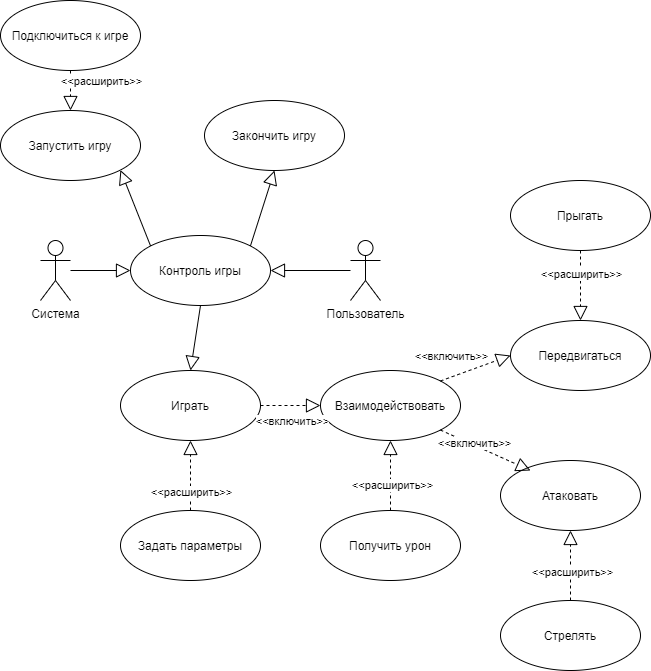

The diagram above was exported from draw.io. Its source (the exported page's mxGraphModel, read from the mxfile embedded in the PNG):
<mxGraphModel dx="1064" dy="822" grid="1" gridSize="10" guides="1" tooltips="1" connect="1" arrows="1" fold="1" page="1" pageScale="1" pageWidth="827" pageHeight="1169" math="0" shadow="0">
  <root>
    <mxCell id="0" />
    <mxCell id="1" parent="0" />
    <mxCell id="6Z2BdFZkXRYZVK50CoL--1" value="Пользователь" style="shape=umlActor;verticalLabelPosition=bottom;verticalAlign=top;html=1;" parent="1" vertex="1">
      <mxGeometry x="420" y="250" width="30" height="60" as="geometry" />
    </mxCell>
    <mxCell id="6Z2BdFZkXRYZVK50CoL--3" value="Атаковать" style="ellipse;whiteSpace=wrap;html=1;" parent="1" vertex="1">
      <mxGeometry x="570" y="470" width="140" height="70" as="geometry" />
    </mxCell>
    <mxCell id="6Z2BdFZkXRYZVK50CoL--4" value="Получить урон" style="ellipse;whiteSpace=wrap;html=1;" parent="1" vertex="1">
      <mxGeometry x="390" y="520" width="140" height="70" as="geometry" />
    </mxCell>
    <mxCell id="6Z2BdFZkXRYZVK50CoL--5" value="Задать параметры" style="ellipse;whiteSpace=wrap;html=1;" parent="1" vertex="1">
      <mxGeometry x="190" y="520" width="140" height="70" as="geometry" />
    </mxCell>
    <mxCell id="6Z2BdFZkXRYZVK50CoL--6" value="Закончить игру" style="ellipse;whiteSpace=wrap;html=1;" parent="1" vertex="1">
      <mxGeometry x="274" y="110" width="140" height="70" as="geometry" />
    </mxCell>
    <mxCell id="6Z2BdFZkXRYZVK50CoL--7" value="Играть" style="ellipse;whiteSpace=wrap;html=1;" parent="1" vertex="1">
      <mxGeometry x="190" y="380" width="140" height="70" as="geometry" />
    </mxCell>
    <mxCell id="6Z2BdFZkXRYZVK50CoL--8" value="Передвигаться" style="ellipse;whiteSpace=wrap;html=1;" parent="1" vertex="1">
      <mxGeometry x="580" y="330" width="140" height="70" as="geometry" />
    </mxCell>
    <mxCell id="6Z2BdFZkXRYZVK50CoL--9" value="Взаимодействовать" style="ellipse;whiteSpace=wrap;html=1;" parent="1" vertex="1">
      <mxGeometry x="390" y="380" width="140" height="70" as="geometry" />
    </mxCell>
    <mxCell id="6Z2BdFZkXRYZVK50CoL--10" value="Стрелять" style="ellipse;whiteSpace=wrap;html=1;" parent="1" vertex="1">
      <mxGeometry x="570" y="610" width="140" height="70" as="geometry" />
    </mxCell>
    <mxCell id="6Z2BdFZkXRYZVK50CoL--11" value="Прыгать" style="ellipse;whiteSpace=wrap;html=1;" parent="1" vertex="1">
      <mxGeometry x="580" y="190" width="140" height="70" as="geometry" />
    </mxCell>
    <mxCell id="6Z2BdFZkXRYZVK50CoL--12" value="" style="endArrow=block;dashed=1;endFill=0;endSize=12;html=1;entryX=0.214;entryY=0.143;entryDx=0;entryDy=0;entryPerimeter=0;exitX=1;exitY=1;exitDx=0;exitDy=0;" parent="1" source="6Z2BdFZkXRYZVK50CoL--9" target="6Z2BdFZkXRYZVK50CoL--3" edge="1">
      <mxGeometry width="160" relative="1" as="geometry">
        <mxPoint x="220" y="80" as="sourcePoint" />
        <mxPoint x="390" y="80" as="targetPoint" />
      </mxGeometry>
    </mxCell>
    <mxCell id="6Z2BdFZkXRYZVK50CoL--27" value="&amp;lt;&amp;lt;включить&amp;gt;&amp;gt;" style="edgeLabel;html=1;align=center;verticalAlign=middle;resizable=0;points=[];" parent="6Z2BdFZkXRYZVK50CoL--12" vertex="1" connectable="0">
      <mxGeometry x="-0.2859" y="2" relative="1" as="geometry">
        <mxPoint as="offset" />
      </mxGeometry>
    </mxCell>
    <mxCell id="6Z2BdFZkXRYZVK50CoL--13" value="" style="endArrow=block;dashed=1;endFill=0;endSize=12;html=1;entryX=0.5;entryY=1;entryDx=0;entryDy=0;exitX=0.5;exitY=0;exitDx=0;exitDy=0;" parent="1" source="6Z2BdFZkXRYZVK50CoL--4" target="6Z2BdFZkXRYZVK50CoL--9" edge="1">
      <mxGeometry width="160" relative="1" as="geometry">
        <mxPoint x="230" y="90" as="sourcePoint" />
        <mxPoint x="400" y="90" as="targetPoint" />
      </mxGeometry>
    </mxCell>
    <mxCell id="6Z2BdFZkXRYZVK50CoL--23" value="&amp;lt;&amp;lt;расширить&amp;gt;&amp;gt;" style="edgeLabel;html=1;align=center;verticalAlign=middle;resizable=0;points=[];" parent="6Z2BdFZkXRYZVK50CoL--13" vertex="1" connectable="0">
      <mxGeometry x="-0.2621" y="-1" relative="1" as="geometry">
        <mxPoint as="offset" />
      </mxGeometry>
    </mxCell>
    <mxCell id="6Z2BdFZkXRYZVK50CoL--14" value="" style="endArrow=block;dashed=1;endFill=0;endSize=12;html=1;entryX=0;entryY=0.5;entryDx=0;entryDy=0;exitX=1;exitY=0.5;exitDx=0;exitDy=0;" parent="1" source="6Z2BdFZkXRYZVK50CoL--7" target="6Z2BdFZkXRYZVK50CoL--9" edge="1">
      <mxGeometry width="160" relative="1" as="geometry">
        <mxPoint x="320" y="100" as="sourcePoint" />
        <mxPoint x="490" y="100" as="targetPoint" />
      </mxGeometry>
    </mxCell>
    <mxCell id="6Z2BdFZkXRYZVK50CoL--26" value="&amp;lt;&amp;lt;включить&amp;gt;&amp;gt;" style="edgeLabel;html=1;align=center;verticalAlign=middle;resizable=0;points=[];" parent="6Z2BdFZkXRYZVK50CoL--14" vertex="1" connectable="0">
      <mxGeometry x="-0.4593" y="-1" relative="1" as="geometry">
        <mxPoint x="15" y="14" as="offset" />
      </mxGeometry>
    </mxCell>
    <mxCell id="6Z2BdFZkXRYZVK50CoL--15" value="" style="endArrow=block;dashed=1;endFill=0;endSize=12;html=1;exitX=0.5;exitY=0;exitDx=0;exitDy=0;entryX=0.5;entryY=1;entryDx=0;entryDy=0;" parent="1" source="6Z2BdFZkXRYZVK50CoL--5" target="6Z2BdFZkXRYZVK50CoL--7" edge="1">
      <mxGeometry width="160" relative="1" as="geometry">
        <mxPoint x="330" y="110" as="sourcePoint" />
        <mxPoint x="500" y="110" as="targetPoint" />
      </mxGeometry>
    </mxCell>
    <mxCell id="6Z2BdFZkXRYZVK50CoL--22" value="&amp;lt;&amp;lt;расширить&amp;gt;&amp;gt;" style="edgeLabel;html=1;align=center;verticalAlign=middle;resizable=0;points=[];" parent="6Z2BdFZkXRYZVK50CoL--15" vertex="1" connectable="0">
      <mxGeometry x="-0.4552" relative="1" as="geometry">
        <mxPoint as="offset" />
      </mxGeometry>
    </mxCell>
    <mxCell id="6Z2BdFZkXRYZVK50CoL--16" value="" style="endArrow=block;dashed=1;endFill=0;endSize=12;html=1;entryX=0.5;entryY=0;entryDx=0;entryDy=0;exitX=0.5;exitY=1;exitDx=0;exitDy=0;" parent="1" source="6Z2BdFZkXRYZVK50CoL--11" target="6Z2BdFZkXRYZVK50CoL--8" edge="1">
      <mxGeometry width="160" relative="1" as="geometry">
        <mxPoint x="230" y="90" as="sourcePoint" />
        <mxPoint x="400" y="90" as="targetPoint" />
      </mxGeometry>
    </mxCell>
    <mxCell id="6Z2BdFZkXRYZVK50CoL--25" value="&amp;lt;&amp;lt;расширить&amp;gt;&amp;gt;" style="edgeLabel;html=1;align=center;verticalAlign=middle;resizable=0;points=[];" parent="6Z2BdFZkXRYZVK50CoL--16" vertex="1" connectable="0">
      <mxGeometry x="-0.3155" relative="1" as="geometry">
        <mxPoint as="offset" />
      </mxGeometry>
    </mxCell>
    <mxCell id="6Z2BdFZkXRYZVK50CoL--17" value="" style="endArrow=block;dashed=1;endFill=0;endSize=12;html=1;entryX=0;entryY=0.5;entryDx=0;entryDy=0;exitX=1;exitY=0;exitDx=0;exitDy=0;" parent="1" source="6Z2BdFZkXRYZVK50CoL--9" target="6Z2BdFZkXRYZVK50CoL--8" edge="1">
      <mxGeometry width="160" relative="1" as="geometry">
        <mxPoint x="500" y="365" as="sourcePoint" />
        <mxPoint x="570" y="350" as="targetPoint" />
      </mxGeometry>
    </mxCell>
    <mxCell id="6Z2BdFZkXRYZVK50CoL--28" value="&amp;lt;&amp;lt;включить&amp;gt;&amp;gt;" style="edgeLabel;html=1;align=center;verticalAlign=middle;resizable=0;points=[];" parent="6Z2BdFZkXRYZVK50CoL--17" vertex="1" connectable="0">
      <mxGeometry x="-0.4028" y="2" relative="1" as="geometry">
        <mxPoint x="-9.530000000000001" y="-15.950000000000001" as="offset" />
      </mxGeometry>
    </mxCell>
    <mxCell id="6Z2BdFZkXRYZVK50CoL--18" value="" style="endArrow=block;dashed=1;endFill=0;endSize=12;html=1;entryX=0.5;entryY=1;entryDx=0;entryDy=0;exitX=0.5;exitY=0;exitDx=0;exitDy=0;" parent="1" source="6Z2BdFZkXRYZVK50CoL--10" target="6Z2BdFZkXRYZVK50CoL--3" edge="1">
      <mxGeometry width="160" relative="1" as="geometry">
        <mxPoint x="519.9187067409407" y="449.5363134828351" as="sourcePoint" />
        <mxPoint x="619.9599999999998" y="540.0099999999998" as="targetPoint" />
      </mxGeometry>
    </mxCell>
    <mxCell id="6Z2BdFZkXRYZVK50CoL--24" value="&amp;lt;&amp;lt;расширить&amp;gt;&amp;gt;" style="edgeLabel;html=1;align=center;verticalAlign=middle;resizable=0;points=[];" parent="6Z2BdFZkXRYZVK50CoL--18" vertex="1" connectable="0">
      <mxGeometry x="-0.1931" y="-1" relative="1" as="geometry">
        <mxPoint as="offset" />
      </mxGeometry>
    </mxCell>
    <mxCell id="6Z2BdFZkXRYZVK50CoL--19" value="" style="endArrow=block;endFill=0;endSize=12;html=1;" parent="1" source="6Z2BdFZkXRYZVK50CoL--1" target="mAesGsCtJpmfmmIDtdgS-6" edge="1">
      <mxGeometry width="160" relative="1" as="geometry">
        <mxPoint x="740" y="709.9999999999998" as="sourcePoint" />
        <mxPoint x="740" y="669.9999999999998" as="targetPoint" />
      </mxGeometry>
    </mxCell>
    <mxCell id="6Z2BdFZkXRYZVK50CoL--20" value="" style="endArrow=block;endFill=0;endSize=12;html=1;exitX=1;exitY=0;exitDx=0;exitDy=0;entryX=0.5;entryY=1;entryDx=0;entryDy=0;" parent="1" source="mAesGsCtJpmfmmIDtdgS-6" target="6Z2BdFZkXRYZVK50CoL--6" edge="1">
      <mxGeometry width="160" relative="1" as="geometry">
        <mxPoint x="335" y="320.0000000000002" as="sourcePoint" />
        <mxPoint x="270" y="265" as="targetPoint" />
      </mxGeometry>
    </mxCell>
    <mxCell id="6jA1Hll9V3YSYuQY6ZzC-1" value="Подключиться к игре" style="ellipse;whiteSpace=wrap;html=1;" parent="1" vertex="1">
      <mxGeometry x="70" y="10" width="140" height="70" as="geometry" />
    </mxCell>
    <mxCell id="6jA1Hll9V3YSYuQY6ZzC-2" value="" style="endArrow=block;dashed=1;endFill=0;endSize=12;html=1;entryX=0.5;entryY=0;entryDx=0;entryDy=0;exitX=0.5;exitY=1;exitDx=0;exitDy=0;" parent="1" source="6jA1Hll9V3YSYuQY6ZzC-1" target="6jA1Hll9V3YSYuQY6ZzC-4" edge="1">
      <mxGeometry width="160" relative="1" as="geometry">
        <mxPoint x="150" y="105" as="sourcePoint" />
        <mxPoint x="285.5025253169417" y="449.74873734152925" as="targetPoint" />
      </mxGeometry>
    </mxCell>
    <mxCell id="6jA1Hll9V3YSYuQY6ZzC-3" value="&amp;lt;&amp;lt;расширить&amp;gt;&amp;gt;" style="edgeLabel;html=1;align=center;verticalAlign=middle;resizable=0;points=[];" parent="6jA1Hll9V3YSYuQY6ZzC-2" vertex="1" connectable="0">
      <mxGeometry x="-0.4552" relative="1" as="geometry">
        <mxPoint x="30" y="-0.5899999999999999" as="offset" />
      </mxGeometry>
    </mxCell>
    <mxCell id="6jA1Hll9V3YSYuQY6ZzC-4" value="Запустить игру" style="ellipse;whiteSpace=wrap;html=1;" parent="1" vertex="1">
      <mxGeometry x="70" y="120" width="140" height="70" as="geometry" />
    </mxCell>
    <mxCell id="6jA1Hll9V3YSYuQY6ZzC-5" value="" style="endArrow=block;endFill=0;endSize=12;html=1;entryX=1;entryY=1;entryDx=0;entryDy=0;exitX=0;exitY=0;exitDx=0;exitDy=0;" parent="1" source="mAesGsCtJpmfmmIDtdgS-6" target="6jA1Hll9V3YSYuQY6ZzC-4" edge="1">
      <mxGeometry width="160" relative="1" as="geometry">
        <mxPoint x="350" y="280" as="sourcePoint" />
        <mxPoint x="450" y="315" as="targetPoint" />
      </mxGeometry>
    </mxCell>
    <mxCell id="mAesGsCtJpmfmmIDtdgS-1" value="Система" style="shape=umlActor;verticalLabelPosition=bottom;verticalAlign=top;html=1;" vertex="1" parent="1">
      <mxGeometry x="110" y="250" width="30" height="60" as="geometry" />
    </mxCell>
    <mxCell id="mAesGsCtJpmfmmIDtdgS-5" value="" style="endArrow=block;endFill=0;endSize=12;html=1;entryX=0;entryY=0.5;entryDx=0;entryDy=0;" edge="1" parent="1" source="mAesGsCtJpmfmmIDtdgS-1" target="mAesGsCtJpmfmmIDtdgS-6">
      <mxGeometry width="160" relative="1" as="geometry">
        <mxPoint x="515" y="290" as="sourcePoint" />
        <mxPoint x="365" y="200" as="targetPoint" />
      </mxGeometry>
    </mxCell>
    <mxCell id="mAesGsCtJpmfmmIDtdgS-6" value="Контроль игры" style="ellipse;whiteSpace=wrap;html=1;" vertex="1" parent="1">
      <mxGeometry x="200" y="245" width="140" height="70" as="geometry" />
    </mxCell>
    <mxCell id="mAesGsCtJpmfmmIDtdgS-7" value="" style="endArrow=block;endFill=0;endSize=12;html=1;entryX=0.5;entryY=0;entryDx=0;entryDy=0;exitX=0.5;exitY=1;exitDx=0;exitDy=0;" edge="1" parent="1" source="mAesGsCtJpmfmmIDtdgS-6" target="6Z2BdFZkXRYZVK50CoL--7">
      <mxGeometry width="160" relative="1" as="geometry">
        <mxPoint x="150" y="288" as="sourcePoint" />
        <mxPoint x="209.99999999999977" y="280" as="targetPoint" />
      </mxGeometry>
    </mxCell>
  </root>
</mxGraphModel>